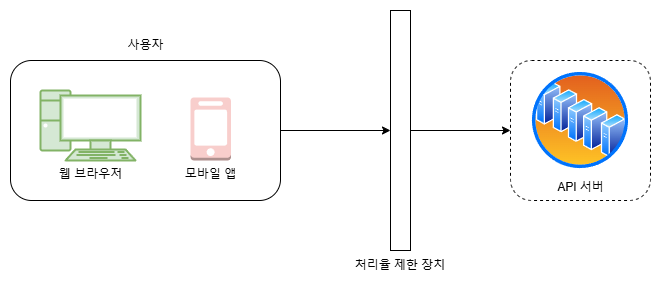

The diagram above was exported from draw.io. Its source (the exported page's mxGraphModel, read from the mxfile embedded in the PNG):
<mxGraphModel dx="1434" dy="772" grid="1" gridSize="10" guides="1" tooltips="1" connect="1" arrows="1" fold="1" page="1" pageScale="1" pageWidth="827" pageHeight="1169" math="0" shadow="0">
  <root>
    <mxCell id="0" />
    <mxCell id="1" parent="0" />
    <mxCell id="U7vdtnx9n0aUiC94hZX1-1" value="" style="edgeStyle=orthogonalEdgeStyle;rounded=0;orthogonalLoop=1;jettySize=auto;html=1;" edge="1" parent="1" source="U7vdtnx9n0aUiC94hZX1-9" target="U7vdtnx9n0aUiC94hZX1-6">
      <mxGeometry relative="1" as="geometry" />
    </mxCell>
    <mxCell id="U7vdtnx9n0aUiC94hZX1-2" value="" style="rounded=1;whiteSpace=wrap;html=1;" vertex="1" parent="1">
      <mxGeometry x="70" y="110" width="270" height="140" as="geometry" />
    </mxCell>
    <mxCell id="U7vdtnx9n0aUiC94hZX1-3" value="&lt;font&gt;웹 브라우저&lt;/font&gt;" style="verticalAlign=top;verticalLabelPosition=bottom;labelPosition=center;align=center;html=1;outlineConnect=0;gradientDirection=north;strokeWidth=1;shape=mxgraph.networks.pc;fillColor=#d5e8d4;strokeColor=#82b366;" vertex="1" parent="1">
      <mxGeometry x="100" y="140" width="100" height="70" as="geometry" />
    </mxCell>
    <mxCell id="U7vdtnx9n0aUiC94hZX1-4" value="모바일 앱" style="outlineConnect=0;dashed=0;verticalLabelPosition=bottom;verticalAlign=top;align=center;html=1;shape=mxgraph.aws3.mobile_client;fillColor=#f8cecc;strokeColor=#b85450;" vertex="1" parent="1">
      <mxGeometry x="250" y="147" width="40.5" height="63" as="geometry" />
    </mxCell>
    <mxCell id="U7vdtnx9n0aUiC94hZX1-5" value="사용자" style="text;html=1;align=center;verticalAlign=middle;resizable=0;points=[];autosize=1;strokeColor=none;fillColor=none;" vertex="1" parent="1">
      <mxGeometry x="175" y="80" width="60" height="30" as="geometry" />
    </mxCell>
    <mxCell id="U7vdtnx9n0aUiC94hZX1-6" value="" style="whiteSpace=wrap;html=1;rounded=1;dashed=1;" vertex="1" parent="1">
      <mxGeometry x="570" y="110" width="140" height="140" as="geometry" />
    </mxCell>
    <mxCell id="U7vdtnx9n0aUiC94hZX1-7" value="API 서버" style="image;aspect=fixed;perimeter=ellipsePerimeter;html=1;align=center;shadow=0;dashed=0;spacingTop=3;image=img/lib/active_directory/server_farm.svg;" vertex="1" parent="1">
      <mxGeometry x="590" y="120" width="100" height="100" as="geometry" />
    </mxCell>
    <mxCell id="U7vdtnx9n0aUiC94hZX1-10" value="" style="edgeStyle=orthogonalEdgeStyle;rounded=0;orthogonalLoop=1;jettySize=auto;html=1;" edge="1" parent="1" source="U7vdtnx9n0aUiC94hZX1-2" target="U7vdtnx9n0aUiC94hZX1-9">
      <mxGeometry relative="1" as="geometry">
        <mxPoint x="340" y="180" as="sourcePoint" />
        <mxPoint x="570" y="180" as="targetPoint" />
      </mxGeometry>
    </mxCell>
    <mxCell id="U7vdtnx9n0aUiC94hZX1-9" value="" style="rounded=0;whiteSpace=wrap;html=1;" vertex="1" parent="1">
      <mxGeometry x="450" y="60" width="20" height="240" as="geometry" />
    </mxCell>
    <mxCell id="U7vdtnx9n0aUiC94hZX1-11" value="처리율 제한 장치" style="text;html=1;align=center;verticalAlign=middle;whiteSpace=wrap;rounded=0;" vertex="1" parent="1">
      <mxGeometry x="405" y="300" width="110" height="30" as="geometry" />
    </mxCell>
  </root>
</mxGraphModel>